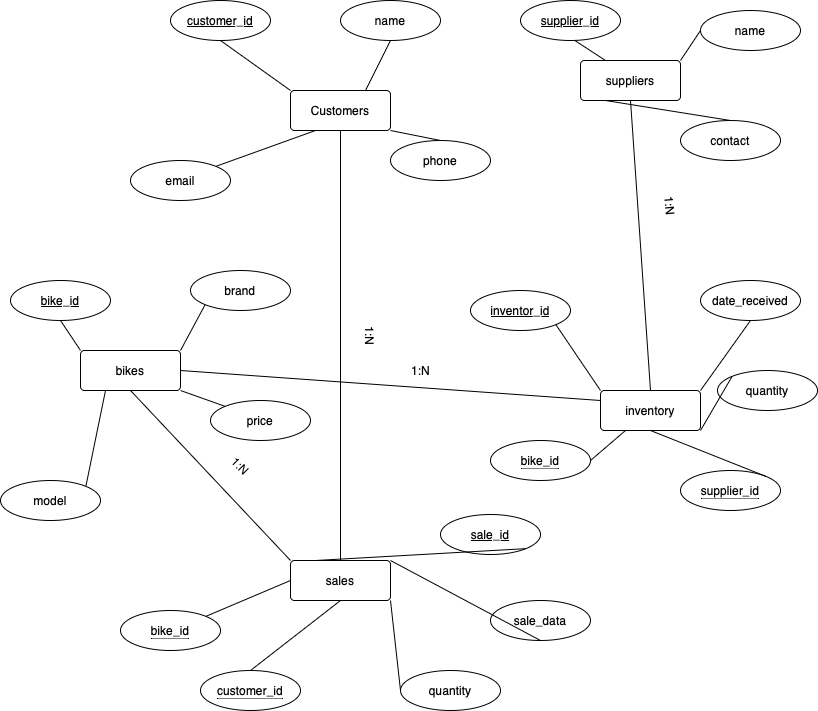

The diagram above was exported from draw.io. Its source (the exported page's mxGraphModel, read from the mxfile embedded in the PNG):
<mxGraphModel dx="1706" dy="924" grid="1" gridSize="10" guides="1" tooltips="1" connect="1" arrows="1" fold="1" page="1" pageScale="1" pageWidth="827" pageHeight="1169" math="0" shadow="0">
  <root>
    <mxCell id="0" />
    <mxCell id="1" parent="0" />
    <mxCell id="YfZh91fmUpxHbhVP6mdW-1" value="Customers" style="rounded=1;arcSize=10;whiteSpace=wrap;html=1;align=center;" vertex="1" parent="1">
      <mxGeometry x="300" y="160" width="100" height="40" as="geometry" />
    </mxCell>
    <mxCell id="YfZh91fmUpxHbhVP6mdW-3" value="name" style="ellipse;whiteSpace=wrap;html=1;align=center;" vertex="1" parent="1">
      <mxGeometry x="350" y="70" width="100" height="40" as="geometry" />
    </mxCell>
    <mxCell id="YfZh91fmUpxHbhVP6mdW-4" value="email" style="ellipse;whiteSpace=wrap;html=1;align=center;" vertex="1" parent="1">
      <mxGeometry x="140" y="230" width="100" height="40" as="geometry" />
    </mxCell>
    <mxCell id="YfZh91fmUpxHbhVP6mdW-5" value="phone" style="ellipse;whiteSpace=wrap;html=1;align=center;" vertex="1" parent="1">
      <mxGeometry x="400" y="210" width="100" height="40" as="geometry" />
    </mxCell>
    <mxCell id="YfZh91fmUpxHbhVP6mdW-6" value="bikes" style="rounded=1;arcSize=10;whiteSpace=wrap;html=1;align=center;" vertex="1" parent="1">
      <mxGeometry x="90" y="420" width="100" height="40" as="geometry" />
    </mxCell>
    <mxCell id="YfZh91fmUpxHbhVP6mdW-8" value="brand" style="ellipse;whiteSpace=wrap;html=1;align=center;" vertex="1" parent="1">
      <mxGeometry x="200" y="340" width="100" height="40" as="geometry" />
    </mxCell>
    <mxCell id="YfZh91fmUpxHbhVP6mdW-9" value="model" style="ellipse;whiteSpace=wrap;html=1;align=center;" vertex="1" parent="1">
      <mxGeometry x="10" y="550" width="100" height="40" as="geometry" />
    </mxCell>
    <mxCell id="YfZh91fmUpxHbhVP6mdW-10" value="price" style="ellipse;whiteSpace=wrap;html=1;align=center;" vertex="1" parent="1">
      <mxGeometry x="220" y="470" width="100" height="40" as="geometry" />
    </mxCell>
    <mxCell id="YfZh91fmUpxHbhVP6mdW-12" value="contact" style="ellipse;whiteSpace=wrap;html=1;align=center;" vertex="1" parent="1">
      <mxGeometry x="690" y="190" width="100" height="40" as="geometry" />
    </mxCell>
    <mxCell id="YfZh91fmUpxHbhVP6mdW-13" value="name" style="ellipse;whiteSpace=wrap;html=1;align=center;" vertex="1" parent="1">
      <mxGeometry x="710" y="80" width="100" height="40" as="geometry" />
    </mxCell>
    <mxCell id="YfZh91fmUpxHbhVP6mdW-15" value="" style="endArrow=none;html=1;rounded=0;exitX=0.25;exitY=1;exitDx=0;exitDy=0;entryX=1;entryY=0;entryDx=0;entryDy=0;" edge="1" parent="1" source="YfZh91fmUpxHbhVP6mdW-1" target="YfZh91fmUpxHbhVP6mdW-4">
      <mxGeometry relative="1" as="geometry">
        <mxPoint x="170" y="310" as="sourcePoint" />
        <mxPoint x="330" y="310" as="targetPoint" />
      </mxGeometry>
    </mxCell>
    <mxCell id="YfZh91fmUpxHbhVP6mdW-16" value="" style="endArrow=none;html=1;rounded=0;exitX=1;exitY=1;exitDx=0;exitDy=0;entryX=0.5;entryY=0;entryDx=0;entryDy=0;" edge="1" parent="1" source="YfZh91fmUpxHbhVP6mdW-1" target="YfZh91fmUpxHbhVP6mdW-5">
      <mxGeometry relative="1" as="geometry">
        <mxPoint x="205" y="210" as="sourcePoint" />
        <mxPoint x="155" y="256" as="targetPoint" />
      </mxGeometry>
    </mxCell>
    <mxCell id="YfZh91fmUpxHbhVP6mdW-17" value="" style="endArrow=none;html=1;rounded=0;exitX=0.75;exitY=0;exitDx=0;exitDy=0;entryX=0.5;entryY=1;entryDx=0;entryDy=0;" edge="1" parent="1" source="YfZh91fmUpxHbhVP6mdW-1" target="YfZh91fmUpxHbhVP6mdW-3">
      <mxGeometry relative="1" as="geometry">
        <mxPoint x="280" y="210" as="sourcePoint" />
        <mxPoint x="340" y="250" as="targetPoint" />
      </mxGeometry>
    </mxCell>
    <mxCell id="YfZh91fmUpxHbhVP6mdW-18" value="" style="endArrow=none;html=1;rounded=0;exitX=0;exitY=0;exitDx=0;exitDy=0;entryX=0.5;entryY=1;entryDx=0;entryDy=0;" edge="1" parent="1" source="YfZh91fmUpxHbhVP6mdW-1" target="YfZh91fmUpxHbhVP6mdW-26">
      <mxGeometry relative="1" as="geometry">
        <mxPoint x="255" y="170" as="sourcePoint" />
        <mxPoint x="120" y="110" as="targetPoint" />
      </mxGeometry>
    </mxCell>
    <mxCell id="YfZh91fmUpxHbhVP6mdW-19" value="" style="endArrow=none;html=1;rounded=0;exitX=0;exitY=0;exitDx=0;exitDy=0;entryX=0.5;entryY=1;entryDx=0;entryDy=0;" edge="1" parent="1" source="YfZh91fmUpxHbhVP6mdW-6" target="YfZh91fmUpxHbhVP6mdW-28">
      <mxGeometry relative="1" as="geometry">
        <mxPoint x="265" y="180" as="sourcePoint" />
        <mxPoint x="155" y="384" as="targetPoint" />
      </mxGeometry>
    </mxCell>
    <mxCell id="YfZh91fmUpxHbhVP6mdW-20" value="" style="endArrow=none;html=1;rounded=0;exitX=1;exitY=0;exitDx=0;exitDy=0;entryX=0;entryY=1;entryDx=0;entryDy=0;" edge="1" parent="1" source="YfZh91fmUpxHbhVP6mdW-6" target="YfZh91fmUpxHbhVP6mdW-8">
      <mxGeometry relative="1" as="geometry">
        <mxPoint x="275" y="190" as="sourcePoint" />
        <mxPoint x="320" y="140" as="targetPoint" />
      </mxGeometry>
    </mxCell>
    <mxCell id="YfZh91fmUpxHbhVP6mdW-21" value="" style="endArrow=none;html=1;rounded=0;exitX=0;exitY=0;exitDx=0;exitDy=0;entryX=1;entryY=1;entryDx=0;entryDy=0;" edge="1" parent="1" source="YfZh91fmUpxHbhVP6mdW-10" target="YfZh91fmUpxHbhVP6mdW-6">
      <mxGeometry relative="1" as="geometry">
        <mxPoint x="285" y="200" as="sourcePoint" />
        <mxPoint x="330" y="150" as="targetPoint" />
      </mxGeometry>
    </mxCell>
    <mxCell id="YfZh91fmUpxHbhVP6mdW-22" value="" style="endArrow=none;html=1;rounded=0;exitX=1;exitY=0;exitDx=0;exitDy=0;entryX=0.25;entryY=1;entryDx=0;entryDy=0;" edge="1" parent="1" source="YfZh91fmUpxHbhVP6mdW-9" target="YfZh91fmUpxHbhVP6mdW-6">
      <mxGeometry relative="1" as="geometry">
        <mxPoint x="295" y="210" as="sourcePoint" />
        <mxPoint x="340" y="160" as="targetPoint" />
      </mxGeometry>
    </mxCell>
    <mxCell id="YfZh91fmUpxHbhVP6mdW-23" value="suppliers" style="rounded=1;arcSize=10;whiteSpace=wrap;html=1;align=center;" vertex="1" parent="1">
      <mxGeometry x="590" y="130" width="100" height="40" as="geometry" />
    </mxCell>
    <mxCell id="YfZh91fmUpxHbhVP6mdW-24" value="" style="endArrow=none;html=1;rounded=0;exitX=1;exitY=1;exitDx=0;exitDy=0;entryX=0.25;entryY=0;entryDx=0;entryDy=0;" edge="1" parent="1" target="YfZh91fmUpxHbhVP6mdW-23">
      <mxGeometry relative="1" as="geometry">
        <mxPoint x="575.3553390593274" y="104.14213562373095" as="sourcePoint" />
        <mxPoint x="340" y="250" as="targetPoint" />
      </mxGeometry>
    </mxCell>
    <mxCell id="YfZh91fmUpxHbhVP6mdW-25" value="" style="endArrow=none;html=1;rounded=0;exitX=1;exitY=0;exitDx=0;exitDy=0;entryX=0;entryY=0.5;entryDx=0;entryDy=0;" edge="1" parent="1" source="YfZh91fmUpxHbhVP6mdW-23" target="YfZh91fmUpxHbhVP6mdW-13">
      <mxGeometry relative="1" as="geometry">
        <mxPoint x="585" y="114" as="sourcePoint" />
        <mxPoint x="625" y="140" as="targetPoint" />
      </mxGeometry>
    </mxCell>
    <mxCell id="YfZh91fmUpxHbhVP6mdW-26" value="customer_id" style="ellipse;whiteSpace=wrap;html=1;align=center;fontStyle=4;" vertex="1" parent="1">
      <mxGeometry x="180" y="70" width="100" height="40" as="geometry" />
    </mxCell>
    <mxCell id="YfZh91fmUpxHbhVP6mdW-27" value="supplier_id" style="ellipse;whiteSpace=wrap;html=1;align=center;fontStyle=4;" vertex="1" parent="1">
      <mxGeometry x="530" y="70" width="100" height="40" as="geometry" />
    </mxCell>
    <mxCell id="YfZh91fmUpxHbhVP6mdW-28" value="bike_id" style="ellipse;whiteSpace=wrap;html=1;align=center;fontStyle=4;" vertex="1" parent="1">
      <mxGeometry x="20" y="350" width="100" height="40" as="geometry" />
    </mxCell>
    <mxCell id="YfZh91fmUpxHbhVP6mdW-29" value="" style="endArrow=none;html=1;rounded=0;exitX=0.5;exitY=0;exitDx=0;exitDy=0;entryX=0.25;entryY=1;entryDx=0;entryDy=0;" edge="1" parent="1" source="YfZh91fmUpxHbhVP6mdW-12" target="YfZh91fmUpxHbhVP6mdW-23">
      <mxGeometry relative="1" as="geometry">
        <mxPoint x="585.3553390593274" y="114.14213562373095" as="sourcePoint" />
        <mxPoint x="625" y="140" as="targetPoint" />
      </mxGeometry>
    </mxCell>
    <mxCell id="YfZh91fmUpxHbhVP6mdW-30" value="inventory" style="rounded=1;arcSize=10;whiteSpace=wrap;html=1;align=center;" vertex="1" parent="1">
      <mxGeometry x="610" y="460" width="100" height="40" as="geometry" />
    </mxCell>
    <mxCell id="YfZh91fmUpxHbhVP6mdW-31" value="date_received" style="ellipse;whiteSpace=wrap;html=1;align=center;" vertex="1" parent="1">
      <mxGeometry x="710" y="350" width="100" height="40" as="geometry" />
    </mxCell>
    <mxCell id="YfZh91fmUpxHbhVP6mdW-32" value="quantity" style="ellipse;whiteSpace=wrap;html=1;align=center;" vertex="1" parent="1">
      <mxGeometry x="727" y="440" width="100" height="40" as="geometry" />
    </mxCell>
    <mxCell id="YfZh91fmUpxHbhVP6mdW-33" value="inventor_id" style="ellipse;whiteSpace=wrap;html=1;align=center;fontStyle=4;" vertex="1" parent="1">
      <mxGeometry x="480" y="360" width="100" height="40" as="geometry" />
    </mxCell>
    <mxCell id="YfZh91fmUpxHbhVP6mdW-35" value="&lt;span style=&quot;border-bottom: 1px dotted&quot;&gt;supplier_id&lt;/span&gt;" style="ellipse;whiteSpace=wrap;html=1;align=center;" vertex="1" parent="1">
      <mxGeometry x="690" y="540" width="100" height="40" as="geometry" />
    </mxCell>
    <mxCell id="YfZh91fmUpxHbhVP6mdW-36" value="&lt;span style=&quot;border-bottom: 1px dotted&quot;&gt;bike_id&lt;/span&gt;" style="ellipse;whiteSpace=wrap;html=1;align=center;" vertex="1" parent="1">
      <mxGeometry x="500" y="510" width="100" height="40" as="geometry" />
    </mxCell>
    <mxCell id="YfZh91fmUpxHbhVP6mdW-37" value="" style="endArrow=none;html=1;rounded=0;exitX=0;exitY=0;exitDx=0;exitDy=0;entryX=1;entryY=1;entryDx=0;entryDy=0;" edge="1" parent="1" source="YfZh91fmUpxHbhVP6mdW-30" target="YfZh91fmUpxHbhVP6mdW-33">
      <mxGeometry relative="1" as="geometry">
        <mxPoint x="610" y="220" as="sourcePoint" />
        <mxPoint x="625" y="180" as="targetPoint" />
      </mxGeometry>
    </mxCell>
    <mxCell id="YfZh91fmUpxHbhVP6mdW-38" value="" style="endArrow=none;html=1;rounded=0;exitX=1;exitY=0;exitDx=0;exitDy=0;entryX=0.5;entryY=1;entryDx=0;entryDy=0;" edge="1" parent="1" source="YfZh91fmUpxHbhVP6mdW-30" target="YfZh91fmUpxHbhVP6mdW-31">
      <mxGeometry relative="1" as="geometry">
        <mxPoint x="580" y="370" as="sourcePoint" />
        <mxPoint x="565" y="334" as="targetPoint" />
      </mxGeometry>
    </mxCell>
    <mxCell id="YfZh91fmUpxHbhVP6mdW-39" value="" style="endArrow=none;html=1;rounded=0;exitX=0.25;exitY=1;exitDx=0;exitDy=0;entryX=1;entryY=0.5;entryDx=0;entryDy=0;" edge="1" parent="1" source="YfZh91fmUpxHbhVP6mdW-30" target="YfZh91fmUpxHbhVP6mdW-36">
      <mxGeometry relative="1" as="geometry">
        <mxPoint x="590" y="380" as="sourcePoint" />
        <mxPoint x="575" y="344" as="targetPoint" />
      </mxGeometry>
    </mxCell>
    <mxCell id="YfZh91fmUpxHbhVP6mdW-40" value="" style="endArrow=none;html=1;rounded=0;exitX=1;exitY=0;exitDx=0;exitDy=0;entryX=0.5;entryY=1;entryDx=0;entryDy=0;" edge="1" parent="1" source="YfZh91fmUpxHbhVP6mdW-35" target="YfZh91fmUpxHbhVP6mdW-30">
      <mxGeometry relative="1" as="geometry">
        <mxPoint x="600" y="390" as="sourcePoint" />
        <mxPoint x="585" y="354" as="targetPoint" />
      </mxGeometry>
    </mxCell>
    <mxCell id="YfZh91fmUpxHbhVP6mdW-41" value="" style="endArrow=none;html=1;rounded=0;exitX=0;exitY=0;exitDx=0;exitDy=0;entryX=1;entryY=1;entryDx=0;entryDy=0;" edge="1" parent="1" source="YfZh91fmUpxHbhVP6mdW-32" target="YfZh91fmUpxHbhVP6mdW-30">
      <mxGeometry relative="1" as="geometry">
        <mxPoint x="610" y="400" as="sourcePoint" />
        <mxPoint x="670" y="410" as="targetPoint" />
      </mxGeometry>
    </mxCell>
    <mxCell id="YfZh91fmUpxHbhVP6mdW-42" value="sales" style="rounded=1;arcSize=10;whiteSpace=wrap;html=1;align=center;" vertex="1" parent="1">
      <mxGeometry x="300" y="630" width="100" height="40" as="geometry" />
    </mxCell>
    <mxCell id="YfZh91fmUpxHbhVP6mdW-43" value="sale_id" style="ellipse;whiteSpace=wrap;html=1;align=center;fontStyle=4;" vertex="1" parent="1">
      <mxGeometry x="450" y="584" width="100" height="40" as="geometry" />
    </mxCell>
    <mxCell id="YfZh91fmUpxHbhVP6mdW-44" value="&lt;span style=&quot;border-bottom: 1px dotted&quot;&gt;bike_id&lt;/span&gt;" style="ellipse;whiteSpace=wrap;html=1;align=center;" vertex="1" parent="1">
      <mxGeometry x="130" y="680" width="100" height="40" as="geometry" />
    </mxCell>
    <mxCell id="YfZh91fmUpxHbhVP6mdW-45" value="&lt;span style=&quot;border-bottom: 1px dotted&quot;&gt;customer_id&lt;/span&gt;" style="ellipse;whiteSpace=wrap;html=1;align=center;" vertex="1" parent="1">
      <mxGeometry x="210" y="740" width="100" height="40" as="geometry" />
    </mxCell>
    <mxCell id="YfZh91fmUpxHbhVP6mdW-46" value="sale_data" style="ellipse;whiteSpace=wrap;html=1;align=center;" vertex="1" parent="1">
      <mxGeometry x="500" y="670" width="100" height="40" as="geometry" />
    </mxCell>
    <mxCell id="YfZh91fmUpxHbhVP6mdW-47" value="quantity" style="ellipse;whiteSpace=wrap;html=1;align=center;" vertex="1" parent="1">
      <mxGeometry x="410" y="740" width="100" height="40" as="geometry" />
    </mxCell>
    <mxCell id="YfZh91fmUpxHbhVP6mdW-48" value="" style="endArrow=none;html=1;rounded=0;entryX=1;entryY=1;entryDx=0;entryDy=0;exitX=0.25;exitY=0;exitDx=0;exitDy=0;" edge="1" parent="1" source="YfZh91fmUpxHbhVP6mdW-42" target="YfZh91fmUpxHbhVP6mdW-43">
      <mxGeometry relative="1" as="geometry">
        <mxPoint x="390" y="680" as="sourcePoint" />
        <mxPoint x="280" y="460" as="targetPoint" />
      </mxGeometry>
    </mxCell>
    <mxCell id="YfZh91fmUpxHbhVP6mdW-49" value="" style="endArrow=none;html=1;rounded=0;entryX=0.5;entryY=1;entryDx=0;entryDy=0;exitX=1;exitY=0;exitDx=0;exitDy=0;" edge="1" parent="1" source="YfZh91fmUpxHbhVP6mdW-42" target="YfZh91fmUpxHbhVP6mdW-46">
      <mxGeometry relative="1" as="geometry">
        <mxPoint x="425" y="700" as="sourcePoint" />
        <mxPoint x="395" y="644" as="targetPoint" />
      </mxGeometry>
    </mxCell>
    <mxCell id="YfZh91fmUpxHbhVP6mdW-50" value="" style="endArrow=none;html=1;rounded=0;entryX=1;entryY=1;entryDx=0;entryDy=0;exitX=0;exitY=0.5;exitDx=0;exitDy=0;" edge="1" parent="1" source="YfZh91fmUpxHbhVP6mdW-47" target="YfZh91fmUpxHbhVP6mdW-42">
      <mxGeometry relative="1" as="geometry">
        <mxPoint x="500" y="700" as="sourcePoint" />
        <mxPoint x="560" y="660" as="targetPoint" />
      </mxGeometry>
    </mxCell>
    <mxCell id="YfZh91fmUpxHbhVP6mdW-51" value="" style="endArrow=none;html=1;rounded=0;entryX=0.5;entryY=1;entryDx=0;entryDy=0;exitX=0.5;exitY=0;exitDx=0;exitDy=0;" edge="1" parent="1" source="YfZh91fmUpxHbhVP6mdW-45" target="YfZh91fmUpxHbhVP6mdW-42">
      <mxGeometry relative="1" as="geometry">
        <mxPoint x="510" y="710" as="sourcePoint" />
        <mxPoint x="570" y="670" as="targetPoint" />
      </mxGeometry>
    </mxCell>
    <mxCell id="YfZh91fmUpxHbhVP6mdW-52" value="" style="endArrow=none;html=1;rounded=0;entryX=0;entryY=0.5;entryDx=0;entryDy=0;exitX=1;exitY=0;exitDx=0;exitDy=0;" edge="1" parent="1" source="YfZh91fmUpxHbhVP6mdW-44" target="YfZh91fmUpxHbhVP6mdW-42">
      <mxGeometry relative="1" as="geometry">
        <mxPoint x="520" y="720" as="sourcePoint" />
        <mxPoint x="580" y="680" as="targetPoint" />
      </mxGeometry>
    </mxCell>
    <mxCell id="YfZh91fmUpxHbhVP6mdW-53" value="" style="endArrow=none;html=1;rounded=0;exitX=0.5;exitY=1;exitDx=0;exitDy=0;entryX=0.5;entryY=0;entryDx=0;entryDy=0;" edge="1" parent="1" source="YfZh91fmUpxHbhVP6mdW-1" target="YfZh91fmUpxHbhVP6mdW-42">
      <mxGeometry relative="1" as="geometry">
        <mxPoint x="310" y="460" as="sourcePoint" />
        <mxPoint x="470" y="460" as="targetPoint" />
      </mxGeometry>
    </mxCell>
    <mxCell id="YfZh91fmUpxHbhVP6mdW-54" value="1:N" style="text;html=1;align=center;verticalAlign=middle;resizable=0;points=[];autosize=1;strokeColor=none;fillColor=none;rotation=90;" vertex="1" parent="1">
      <mxGeometry x="360" y="390" width="40" height="30" as="geometry" />
    </mxCell>
    <mxCell id="YfZh91fmUpxHbhVP6mdW-56" value="" style="endArrow=none;html=1;rounded=0;exitX=1;exitY=0.5;exitDx=0;exitDy=0;entryX=0;entryY=0.25;entryDx=0;entryDy=0;" edge="1" parent="1" source="YfZh91fmUpxHbhVP6mdW-6" target="YfZh91fmUpxHbhVP6mdW-30">
      <mxGeometry relative="1" as="geometry">
        <mxPoint x="360" y="210" as="sourcePoint" />
        <mxPoint x="360" y="640" as="targetPoint" />
      </mxGeometry>
    </mxCell>
    <mxCell id="YfZh91fmUpxHbhVP6mdW-57" value="1:N" style="text;html=1;align=center;verticalAlign=middle;resizable=0;points=[];autosize=1;strokeColor=none;fillColor=none;rotation=0;" vertex="1" parent="1">
      <mxGeometry x="410" y="425" width="40" height="30" as="geometry" />
    </mxCell>
    <mxCell id="YfZh91fmUpxHbhVP6mdW-58" value="" style="endArrow=none;html=1;rounded=0;exitX=0.5;exitY=1;exitDx=0;exitDy=0;entryX=0;entryY=0;entryDx=0;entryDy=0;" edge="1" parent="1" source="YfZh91fmUpxHbhVP6mdW-6" target="YfZh91fmUpxHbhVP6mdW-42">
      <mxGeometry relative="1" as="geometry">
        <mxPoint x="200" y="450" as="sourcePoint" />
        <mxPoint x="620" y="480" as="targetPoint" />
      </mxGeometry>
    </mxCell>
    <mxCell id="YfZh91fmUpxHbhVP6mdW-59" value="1:N" style="text;html=1;align=center;verticalAlign=middle;resizable=0;points=[];autosize=1;strokeColor=none;fillColor=none;rotation=45;" vertex="1" parent="1">
      <mxGeometry x="230" y="520" width="40" height="30" as="geometry" />
    </mxCell>
    <mxCell id="YfZh91fmUpxHbhVP6mdW-60" value="1:N" style="text;html=1;align=center;verticalAlign=middle;resizable=0;points=[];autosize=1;strokeColor=none;fillColor=none;rotation=85;" vertex="1" parent="1">
      <mxGeometry x="660" y="260" width="40" height="30" as="geometry" />
    </mxCell>
    <mxCell id="YfZh91fmUpxHbhVP6mdW-61" value="" style="endArrow=none;html=1;rounded=0;exitX=0.5;exitY=1;exitDx=0;exitDy=0;entryX=0.5;entryY=0;entryDx=0;entryDy=0;" edge="1" parent="1" source="YfZh91fmUpxHbhVP6mdW-23" target="YfZh91fmUpxHbhVP6mdW-30">
      <mxGeometry relative="1" as="geometry">
        <mxPoint x="200" y="450" as="sourcePoint" />
        <mxPoint x="620" y="480" as="targetPoint" />
        <Array as="points" />
      </mxGeometry>
    </mxCell>
  </root>
</mxGraphModel>